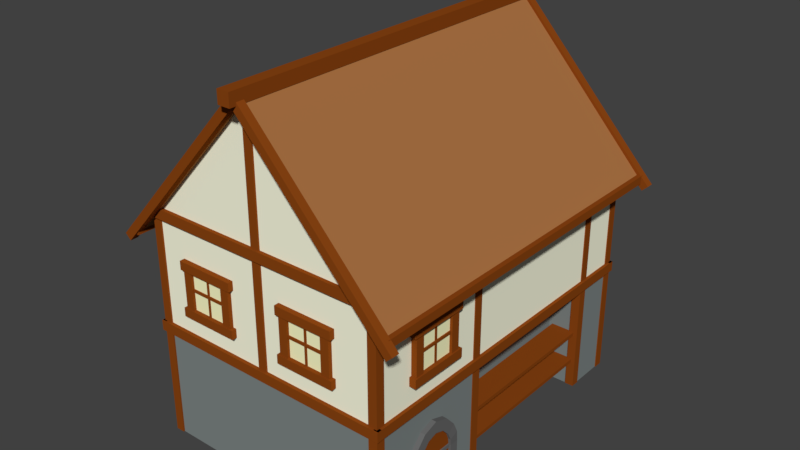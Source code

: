 # Source: Bakery.blend  (saved by Blender 2.78.0; exported with 4.5.12 LTS)
import bpy
from mathutils import Matrix  # noqa: F401  (used for matrix-valued properties, if any)

bpy.ops.wm.read_factory_settings(use_empty=True)
scene = bpy.context.scene
scene.name = 'Scene'

# ---- collections
col_collection_1 = bpy.data.collections.new('Collection 1'); scene.collection.children.link(col_collection_1)

# ---- materials (node trees are filled in below, after node groups)
mat_base = bpy.data.materials.new('Base')
mat_base.alpha_threshold = 0.0
mat_base.use_transparent_shadow = False
mat_base.diffuse_color = (1.0, 1.0, 0.7835, 1.0)
mat_base.roughness = 0.5
mat_base2 = bpy.data.materials.new('Base2')
mat_base2.alpha_threshold = 0.0
mat_base2.use_transparent_shadow = False
mat_base2.diffuse_color = (0.2122, 0.2423, 0.2384, 1.0)
mat_base2.roughness = 0.5
mat_roof = bpy.data.materials.new('Roof')
mat_roof.alpha_threshold = 0.0
mat_roof.use_transparent_shadow = False
mat_roof.diffuse_color = (0.402, 0.1683, 0.05613, 1.0)
mat_roof.roughness = 0.5
mat_wood = bpy.data.materials.new('Wood')
mat_wood.alpha_threshold = 0.0
mat_wood.use_transparent_shadow = False
mat_wood.diffuse_color = (0.2582, 0.05951, 0.006512, 1.0)
mat_wood.roughness = 0.5
mat_window = bpy.data.materials.new('Window')
mat_window.alpha_threshold = 0.0
mat_window.use_transparent_shadow = False
mat_window.diffuse_color = (1.0, 1.0, 0.6038, 1.0)
mat_window.roughness = 0.5
mat_dooredge = bpy.data.materials.new('DoorEdge')
mat_dooredge.alpha_threshold = 0.0
mat_dooredge.use_transparent_shadow = False
mat_dooredge.diffuse_color = (0.1413, 0.1413, 0.1413, 1.0)
mat_dooredge.roughness = 0.5

# ---- material node trees

# ---- world
world_world = bpy.data.worlds.new('World'); scene.world = world_world
world_world.color = (0.05088, 0.05088, 0.05088)
world_world.use_sun_shadow = False
world_world.sun_shadow_jitter_overblur = 0.0
world_world.cycles.sampling_method = 'MANUAL'

# ---- meshes
me_cube_001 = bpy.data.meshes.new('Cube.001')
me_cube_001.from_pydata([(-5.17, -4.362, -5.905), (-5.17, -4.362, 2.741), (-5.17, 8.911, -5.905), (-5.17, 8.911, 2.741), (4.327, -4.362, -5.905), (4.327, -4.362, 2.741), (4.327, 8.911, -5.905), (4.327, 8.911, 2.741), (-0.3583, -4.362, 7.852), (-0.3583, 8.911, 7.852), (-0.4846, 8.911, 7.852), (-0.4846, -4.362, 7.852), (-0.4213, -4.762, 7.827), (-0.3099, -4.762, 7.983), (-0.4213, 9.351, 7.827), (-0.3099, 9.351, 7.983), (4.934, -4.733, 2.05), (5.064, -4.733, 2.173), (4.934, 9.322, 2.05), (5.064, 9.322, 2.173), (-0.5327, 9.351, 7.983), (-0.5327, -4.762, 7.983), (-5.777, 9.322, 1.961), (-5.907, 9.322, 2.084), (-5.777, -4.733, 1.961), (-5.907, -4.733, 2.084), (-3.901, -4.558, 1.175), (-3.901, -4.558, 1.511), (-3.901, -4.305, 1.175), (-3.901, -4.305, 1.511), (-1.619, -4.558, 1.175), (-1.619, -4.558, 1.511), (-1.619, -4.305, 1.175), (-1.619, -4.305, 1.511), (-3.901, -4.558, -0.5852), (-3.901, -4.558, -0.2494), (-3.901, -4.305, -0.5852), (-3.901, -4.305, -0.2494), (-1.619, -4.558, -0.5852), (-1.619, -4.558, -0.2494), (-1.619, -4.305, -0.5852), (-1.619, -4.305, -0.2494), (-2.078, -4.509, 1.415), (-1.742, -4.509, 1.415), (-2.078, -4.256, 1.415), (-1.742, -4.256, 1.415), (-2.078, -4.509, -0.3798), (-1.742, -4.509, -0.3798), (-2.078, -4.256, -0.3798), (-1.742, -4.256, -0.3798), (-3.805, -4.509, 1.415), (-3.469, -4.509, 1.415), (-3.805, -4.256, 1.415), (-3.469, -4.256, 1.415), (-3.805, -4.509, -0.3798), (-3.469, -4.509, -0.3798), (-3.805, -4.256, -0.3798), (-3.469, -4.256, -0.3798), (-3.58, -4.454, 0.5527), (-1.967, -4.454, 0.5527), (-3.58, -4.368, 0.5527), (-1.967, -4.368, 0.5527), (-3.58, -4.454, 0.4497), (-1.967, -4.454, 0.4497), (-3.58, -4.368, 0.4497), (-1.967, -4.368, 0.4497), (-2.722, -4.423, 1.308), (-2.722, -4.423, -0.3051), (-2.722, -4.337, 1.308), (-2.722, -4.337, -0.3051), (-2.825, -4.423, 1.308), (-2.825, -4.423, -0.3051), (-2.825, -4.337, 1.308), (-2.825, -4.337, -0.3051), (-3.687, -4.405, 1.245), (-1.863, -4.405, 1.245), (-3.687, -4.359, 1.245), (-1.863, -4.359, 1.245), (-3.687, -4.405, -0.3362), (-1.863, -4.405, -0.3362), (-3.687, -4.359, -0.3362), (-1.863, -4.359, -0.3362), (4.515, -2.907, -5.902), (4.515, -2.907, -3.849), (4.209, -2.907, -5.902), (4.209, -2.907, -3.849), (4.515, -2.566, -5.902), (4.515, -2.566, -3.849), (4.209, -2.566, -5.902), (4.209, -2.566, -3.849), (4.515, -2.7, -3.066), (4.209, -2.7, -3.066), (4.209, -2.432, -3.345), (4.515, -2.432, -3.345), (4.515, -2.318, -2.638), (4.209, -2.318, -2.638), (4.209, -2.135, -3.018), (4.515, -2.135, -3.018), (4.515, -1.771, -2.454), (4.209, -1.771, -2.454), (4.209, -1.771, -2.903), (4.515, -1.771, -2.903), (4.528, -2.867, -3.452), (4.196, -2.867, -3.452), (4.528, -2.537, -3.603), (4.196, -2.537, -3.603), (4.515, -0.6347, -5.902), (4.515, -0.6347, -3.849), (4.209, -0.6347, -5.902), (4.209, -0.6347, -3.849), (4.515, -0.976, -5.902), (4.515, -0.976, -3.849), (4.209, -0.976, -5.902), (4.209, -0.976, -3.849), (4.515, -0.8415, -3.066), (4.209, -0.8415, -3.066), (4.209, -1.11, -3.345), (4.515, -1.11, -3.345), (4.515, -1.224, -2.638), (4.209, -1.224, -2.638), (4.209, -1.407, -3.018), (4.515, -1.407, -3.018), (4.528, -0.6745, -3.452), (4.196, -0.6745, -3.452), (4.528, -1.005, -3.603), (4.196, -1.005, -3.603), (4.421, -2.645, -5.898), (4.421, -2.645, -3.198), (4.224, -2.645, -5.898), (4.224, -2.645, -3.198), (4.421, -0.8948, -5.898), (4.421, -0.8948, -3.198), (4.224, -0.8948, -5.898), (4.224, -0.8948, -3.198), (4.224, -1.77, -5.898), (4.224, -1.77, -2.698), (4.421, -1.77, -5.898), (4.421, -1.77, -2.698), (4.461, -2.659, -3.817), (4.461, -0.8995, -3.817), (4.336, -2.659, -3.817), (4.336, -0.8995, -3.817), (4.461, -2.659, -3.953), (4.461, -0.8995, -3.953), (4.336, -2.659, -3.953), (4.336, -0.8995, -3.953), (4.461, -2.659, -4.571), (4.461, -0.8995, -4.571), (4.336, -2.659, -4.571), (4.336, -0.8995, -4.571), (4.461, -2.659, -4.708), (4.461, -0.8995, -4.708), (4.336, -2.659, -4.708), (4.336, -0.8995, -4.708), (4.461, -2.659, -5.243), (4.461, -0.8995, -5.243), (4.336, -2.659, -5.243), (4.336, -0.8995, -5.243), (4.461, -2.659, -5.38), (4.461, -0.8995, -5.38), (4.336, -2.659, -5.38), (4.336, -0.8995, -5.38), (0.4225, -4.558, 1.175), (0.4225, -4.558, 1.511), (0.4225, -4.305, 1.175), (0.4225, -4.305, 1.511), (2.705, -4.558, 1.175), (2.705, -4.558, 1.511), (2.705, -4.305, 1.175), (2.705, -4.305, 1.511), (0.4225, -4.558, -0.5852), (0.4225, -4.558, -0.2494), (0.4225, -4.305, -0.5852), (0.4225, -4.305, -0.2494), (2.705, -4.558, -0.5852), (2.705, -4.558, -0.2494), (2.705, -4.305, -0.5852), (2.705, -4.305, -0.2494), (2.246, -4.509, 1.415), (2.582, -4.509, 1.415), (2.246, -4.256, 1.415), (2.582, -4.256, 1.415), (2.246, -4.509, -0.3798), (2.582, -4.509, -0.3798), (2.246, -4.256, -0.3798), (2.582, -4.256, -0.3798), (0.5186, -4.509, 1.415), (0.8544, -4.509, 1.415), (0.5186, -4.256, 1.415), (0.8544, -4.256, 1.415), (0.5186, -4.509, -0.3798), (0.8544, -4.509, -0.3798), (0.5186, -4.256, -0.3798), (0.8544, -4.256, -0.3798), (0.7441, -4.454, 0.5527), (2.357, -4.454, 0.5527), (0.7441, -4.368, 0.5527), (2.357, -4.368, 0.5527), (0.7441, -4.454, 0.4497), (2.357, -4.454, 0.4497), (0.7441, -4.368, 0.4497), (2.357, -4.368, 0.4497), (1.602, -4.423, 1.308), (1.602, -4.423, -0.3051), (1.602, -4.337, 1.308), (1.602, -4.337, -0.3051), (1.499, -4.423, 1.308), (1.499, -4.423, -0.3051), (1.499, -4.337, 1.308), (1.499, -4.337, -0.3051), (0.6366, -4.405, 1.245), (2.46, -4.405, 1.245), (0.6366, -4.359, 1.245), (2.46, -4.359, 1.245), (0.6366, -4.405, -0.3362), (2.46, -4.405, -0.3362), (0.6366, -4.359, -0.3362), (2.46, -4.359, -0.3362), (4.585, -2.893, 1.175), (4.585, -2.893, 1.511), (4.332, -2.893, 1.175), (4.332, -2.893, 1.511), (4.585, -0.6102, 1.175), (4.585, -0.6102, 1.511), (4.332, -0.6102, 1.175), (4.332, -0.6102, 1.511), (4.585, -2.893, -0.5852), (4.585, -2.893, -0.2494), (4.332, -2.893, -0.5852), (4.332, -2.893, -0.2494), (4.585, -0.6102, -0.5852), (4.585, -0.6102, -0.2494), (4.332, -0.6102, -0.5852), (4.332, -0.6102, -0.2494), (4.536, -1.069, 1.415), (4.536, -0.7333, 1.415), (4.283, -1.069, 1.415), (4.283, -0.7333, 1.415), (4.536, -1.069, -0.3798), (4.536, -0.7333, -0.3798), (4.283, -1.069, -0.3798), (4.283, -0.7333, -0.3798), (4.536, -2.796, 1.415), (4.536, -2.461, 1.415), (4.283, -2.796, 1.415), (4.283, -2.461, 1.415), (4.536, -2.796, -0.3798), (4.536, -2.461, -0.3798), (4.283, -2.796, -0.3798), (4.283, -2.461, -0.3798), (4.481, -2.571, 0.5527), (4.481, -0.9584, 0.5527), (4.395, -2.571, 0.5527), (4.395, -0.9584, 0.5527), (4.481, -2.571, 0.4497), (4.481, -0.9584, 0.4497), (4.395, -2.571, 0.4497), (4.395, -0.9584, 0.4497), (4.45, -1.713, 1.308), (4.45, -1.713, -0.3051), (4.364, -1.713, 1.308), (4.364, -1.713, -0.3051), (4.45, -1.816, 1.308), (4.45, -1.816, -0.3051), (4.364, -1.816, 1.308), (4.364, -1.816, -0.3051), (4.432, -2.678, 1.245), (4.432, -0.8548, 1.245), (4.386, -2.678, 1.245), (4.386, -0.8548, 1.245), (4.432, -2.678, -0.3362), (4.432, -0.8548, -0.3362), (4.386, -2.678, -0.3362), (4.386, -0.8548, -0.3362), (4.258, -4.464, -1.695), (4.258, -4.464, -1.309), (4.258, 8.977, -1.695), (4.258, 8.977, -1.309), (4.452, -4.464, -1.695), (4.452, -4.464, -1.309), (4.452, 8.977, -1.695), (4.452, 8.977, -1.309), (-5.276, -4.464, -1.695), (-5.276, -4.464, -1.309), (-5.276, 8.977, -1.695), (-5.276, 8.977, -1.309), (-5.082, -4.464, -1.695), (-5.082, -4.464, -1.309), (-5.082, 8.977, -1.695), (-5.082, 8.977, -1.309), (4.453, -4.5, -1.695), (4.453, -4.5, -1.309), (-5.271, -4.5, -1.695), (-5.271, -4.5, -1.309), (4.453, -4.306, -1.695), (4.453, -4.306, -1.309), (-5.271, -4.306, -1.695), (-5.271, -4.306, -1.309), (4.453, 8.789, -1.695), (4.453, 8.789, -1.309), (-5.271, 8.789, -1.695), (-5.271, 8.789, -1.309), (4.453, 8.984, -1.695), (4.453, 8.984, -1.309), (-5.271, 8.984, -1.695), (-5.271, 8.984, -1.309), (4.023, -4.419, -5.899), (4.023, -4.419, 3.152), (4.023, -4.079, -5.899), (4.023, -4.079, 3.152), (4.363, -4.419, -5.899), (4.363, -4.419, 2.775), (4.363, -4.079, -5.899), (4.363, -4.079, 2.775), (-5.201, -4.419, -5.899), (-5.201, -4.419, 2.775), (-5.201, -4.079, -5.899), (-5.201, -4.079, 2.775), (-4.861, -4.419, -5.899), (-4.861, -4.419, 3.057), (-4.861, -4.079, -5.899), (-4.861, -4.079, 3.057), (4.023, 8.602, -5.899), (4.023, 8.602, 3.152), (4.023, 8.942, -5.899), (4.023, 8.942, 3.152), (4.363, 8.602, -5.899), (4.363, 8.602, 2.775), (4.363, 8.942, -5.899), (4.363, 8.942, 2.775), (-5.201, 8.606, -5.899), (-5.201, 8.606, 2.775), (-5.201, 8.946, -5.899), (-5.201, 8.946, 2.775), (-4.861, 8.606, -5.899), (-4.861, 8.606, 3.057), (-4.861, 8.946, -5.899), (-4.861, 8.946, 3.057), (4.453, -4.5, 2.684), (4.145, -4.5, 3.07), (-5.271, -4.5, 2.684), (-4.963, -4.5, 3.07), (4.453, -4.306, 2.684), (4.145, -4.306, 3.07), (-5.271, -4.306, 2.684), (-4.963, -4.306, 3.07), (-0.6015, -4.419, -1.479), (-0.6015, -4.419, 7.835), (-0.6015, -4.079, -1.479), (-0.6015, -4.079, 7.835), (-0.2615, -4.419, -1.479), (-0.2615, -4.419, 7.835), (-0.2615, -4.079, -1.479), (-0.2615, -4.079, 7.835), (-5.17, -4.362, -1.554), (-5.17, 8.911, -1.554), (4.327, 8.911, -1.554), (4.327, -4.362, -1.554), (-5.444, 1.178, 1.175), (-5.444, 1.178, 1.511), (-5.191, 1.178, 1.175), (-5.191, 1.178, 1.511), (-5.444, -1.104, 1.175), (-5.444, -1.104, 1.511), (-5.191, -1.104, 1.175), (-5.191, -1.104, 1.511), (-5.444, 1.178, -0.5852), (-5.444, 1.178, -0.2494), (-5.191, 1.178, -0.5852), (-5.191, 1.178, -0.2494), (-5.444, -1.104, -0.5852), (-5.444, -1.104, -0.2494), (-5.191, -1.104, -0.5852), (-5.191, -1.104, -0.2494), (-5.395, -0.6455, 1.415), (-5.395, -0.9813, 1.415), (-5.142, -0.6455, 1.415), (-5.142, -0.9813, 1.415), (-5.395, -0.6455, -0.3798), (-5.395, -0.9813, -0.3798), (-5.142, -0.6455, -0.3798), (-5.142, -0.9813, -0.3798), (-5.395, 1.082, 1.415), (-5.395, 0.746, 1.415), (-5.142, 1.082, 1.415), (-5.142, 0.746, 1.415), (-5.395, 1.082, -0.3798), (-5.395, 0.746, -0.3798), (-5.142, 1.082, -0.3798), (-5.142, 0.746, -0.3798), (-5.34, 0.8563, 0.5527), (-5.34, -0.7563, 0.5527), (-5.254, 0.8563, 0.5527), (-5.254, -0.7563, 0.5527), (-5.34, 0.8563, 0.4497), (-5.34, -0.7563, 0.4497), (-5.254, 0.8563, 0.4497), (-5.254, -0.7563, 0.4497), (-5.309, -0.001484, 1.308), (-5.309, -0.001484, -0.3051), (-5.223, -0.001484, 1.308), (-5.223, -0.001484, -0.3051), (-5.309, 0.1015, 1.308), (-5.309, 0.1015, -0.3051), (-5.223, 0.1015, 1.308), (-5.223, 0.1015, -0.3051), (-5.291, 0.9638, 1.245), (-5.291, -0.8599, 1.245), (-5.245, 0.9638, 1.245), (-5.245, -0.8599, 1.245), (-5.291, 0.9638, -0.3362), (-5.291, -0.8599, -0.3362), (-5.245, 0.9638, -0.3362), (-5.245, -0.8599, -0.3362), (-5.444, 5.746, 1.175), (-5.444, 5.746, 1.511), (-5.191, 5.746, 1.175), (-5.191, 5.746, 1.511), (-5.444, 3.464, 1.175), (-5.444, 3.464, 1.511), (-5.191, 3.464, 1.175), (-5.191, 3.464, 1.511), (-5.444, 5.746, -0.5852), (-5.444, 5.746, -0.2494), (-5.191, 5.746, -0.5852), (-5.191, 5.746, -0.2494), (-5.444, 3.464, -0.5852), (-5.444, 3.464, -0.2494), (-5.191, 3.464, -0.5852), (-5.191, 3.464, -0.2494), (-5.395, 3.923, 1.415), (-5.395, 3.587, 1.415), (-5.142, 3.923, 1.415), (-5.142, 3.587, 1.415), (-5.395, 3.923, -0.3798), (-5.395, 3.587, -0.3798), (-5.142, 3.923, -0.3798), (-5.142, 3.587, -0.3798), (-5.395, 5.65, 1.415), (-5.395, 5.314, 1.415), (-5.142, 5.65, 1.415), (-5.142, 5.314, 1.415), (-5.395, 5.65, -0.3798), (-5.395, 5.314, -0.3798), (-5.142, 5.65, -0.3798), (-5.142, 5.314, -0.3798), (-5.34, 5.424, 0.5527), (-5.34, 3.812, 0.5527), (-5.254, 5.424, 0.5527), (-5.254, 3.812, 0.5527), (-5.34, 5.424, 0.4497), (-5.34, 3.812, 0.4497), (-5.254, 5.424, 0.4497), (-5.254, 3.812, 0.4497), (-5.309, 4.567, 1.308), (-5.309, 4.567, -0.3051), (-5.223, 4.567, 1.308), (-5.223, 4.567, -0.3051), (-5.309, 4.67, 1.308), (-5.309, 4.67, -0.3051), (-5.223, 4.67, 1.308), (-5.223, 4.67, -0.3051), (-5.291, 5.532, 1.245), (-5.291, 3.708, 1.245), (-5.245, 5.532, 1.245), (-5.245, 3.708, 1.245), (-5.291, 5.532, -0.3362), (-5.291, 3.708, -0.3362), (-5.245, 5.532, -0.3362), (-5.245, 3.708, -0.3362), (-0.6491, -5.217, 7.864), (-0.6491, -5.217, 8.347), (-0.6491, 9.974, 7.864), (-0.6491, 9.974, 8.347), (-0.1714, -5.217, 7.864), (-0.1714, -5.217, 8.347), (-0.1714, 9.974, 7.864), (-0.1714, 9.974, 8.347), (4.822, -4.761, 1.998), (4.822, -4.761, 2.305), (4.822, 9.334, 1.998), (4.822, 9.334, 2.305), (5.126, -4.761, 1.998), (5.126, -4.761, 2.305), (5.126, 9.334, 1.998), (5.126, 9.334, 2.305), (-5.969, -4.761, 1.93), (-5.969, -4.761, 2.237), (-5.969, 9.334, 1.93), (-5.969, 9.334, 2.237), (-5.665, -4.761, 1.93), (-5.665, -4.761, 2.237), (-5.665, 9.334, 1.93), (-5.665, 9.334, 2.237), (-0.2992, -4.834, 7.94), (-0.5265, -4.834, 8.148), (-6.037, -4.834, 1.643), (-6.264, -4.834, 1.85), (-0.2992, -4.531, 7.94), (-0.5265, -4.531, 8.148), (-6.037, -4.531, 1.643), (-6.264, -4.531, 1.85), (5.199, -4.968, 1.757), (5.424, -4.968, 1.966), (-0.5741, -4.968, 7.963), (-0.349, -4.968, 8.173), (5.199, -4.664, 1.757), (5.424, -4.664, 1.966), (-0.5741, -4.664, 7.963), (-0.349, -4.664, 8.173), (5.199, 9.229, 1.757), (5.424, 9.229, 1.966), (-0.5741, 9.229, 7.963), (-0.349, 9.229, 8.173), (5.199, 9.533, 1.757), (5.424, 9.533, 1.966), (-0.5741, 9.533, 7.963), (-0.349, 9.533, 8.173), (-0.2992, 9.194, 7.94), (-0.5265, 9.194, 8.148), (-6.037, 9.194, 1.643), (-6.264, 9.194, 1.85), (-0.2992, 9.498, 7.94), (-0.5265, 9.498, 8.148), (-6.037, 9.498, 1.643), (-6.264, 9.498, 1.85), (4.327, 6.963, -1.554), (-0.3583, 6.963, 7.852), (4.327, 6.963, 2.741), (-5.17, 6.963, -5.905), (-5.17, 6.963, -1.554), (-0.4846, 6.963, 7.852), (4.327, 6.963, -5.905), (-5.17, 6.963, 2.741), (-5.17, 0.6642, -5.905), (-5.17, 0.6642, 2.741), (4.327, 0.6642, -5.905), (4.327, 0.6642, 2.741), (-0.3583, 0.6642, 7.852), (-0.4846, 0.6642, 7.852), (4.327, 0.6642, -1.554), (-5.17, 0.6642, -1.554), (3.13, 6.963, -1.554), (3.13, 6.963, -5.905), (3.13, 0.6642, -5.905), (3.13, 0.6642, -1.554), (3.255, 0.2632, -3.7), (3.255, 0.2632, -3.556), (3.255, 7.484, -3.7), (3.255, 7.484, -3.556), (4.205, 0.2632, -3.7), (4.205, 0.2632, -3.556), (4.205, 7.484, -3.7), (4.205, 7.484, -3.556), (3.255, 0.2632, -4.885), (3.255, 0.2632, -4.741), (3.255, 7.484, -4.885), (3.255, 7.484, -4.741), (4.205, 0.2632, -4.885), (4.205, 0.2632, -4.741), (4.205, 7.484, -4.885), (4.205, 7.484, -4.741), (4.023, 0.3554, -5.899), (4.023, 0.3554, 3.152), (4.023, 0.6955, -5.899), (4.023, 0.6955, 3.152), (4.363, 0.3554, -5.899), (4.363, 0.3554, 2.775), (4.363, 0.6955, -5.899), (4.363, 0.6955, 2.775), (4.023, 6.918, -5.899), (4.023, 6.918, 3.152), (4.023, 7.258, -5.899), (4.023, 7.258, 3.152), (4.363, 6.918, -5.899), (4.363, 6.918, 2.775), (4.363, 7.258, -5.899), (4.363, 7.258, 2.775)], [], [(530, 533, 3, 355), (355, 3, 7, 356), (540, 537, 5, 357), (357, 5, 1, 354), (534, 536, 4, 0), (531, 527, 9, 10), (7, 3, 10, 9), (528, 7, 9, 527), (1, 5, 8, 11), (535, 1, 11, 539), (12, 13, 21), (14, 15, 19, 18), (18, 19, 17, 16), (16, 17, 13, 12), (14, 18, 16, 12), (19, 15, 13, 17), (14, 20, 15), (12, 21, 25, 24), (24, 25, 23, 22), (22, 23, 20, 14), (12, 24, 22, 14), (25, 21, 20, 23), (13, 15, 20, 21), (26, 27, 29, 28), (28, 29, 33, 32), (32, 33, 31, 30), (30, 31, 27, 26), (28, 32, 30, 26), (33, 29, 27, 31), (34, 35, 37, 36), (36, 37, 41, 40), (40, 41, 39, 38), (38, 39, 35, 34), (36, 40, 38, 34), (41, 37, 35, 39), (42, 43, 45, 44), (44, 45, 49, 48), (48, 49, 47, 46), (46, 47, 43, 42), (44, 48, 46, 42), (49, 45, 43, 47), (50, 51, 53, 52), (52, 53, 57, 56), (56, 57, 55, 54), (54, 55, 51, 50), (52, 56, 54, 50), (57, 53, 51, 55), (58, 59, 61, 60), (60, 61, 65, 64), (64, 65, 63, 62), (62, 63, 59, 58), (60, 64, 62, 58), (65, 61, 59, 63), (66, 67, 69, 68), (68, 69, 73, 72), (72, 73, 71, 70), (70, 71, 67, 66), (68, 72, 70, 66), (73, 69, 67, 71), (74, 75, 77, 76), (76, 77, 81, 80), (80, 81, 79, 78), (78, 79, 75, 74), (76, 80, 78, 74), (81, 77, 75, 79), (82, 83, 85, 84), (84, 85, 89, 88), (88, 89, 87, 86), (86, 87, 83, 82), (84, 88, 86, 82), (103, 102, 90, 91), (90, 93, 97, 94), (102, 104, 93, 90), (105, 103, 91, 92), (104, 105, 92, 93), (97, 96, 100, 101), (92, 91, 95, 96), (93, 92, 96, 97), (91, 90, 94, 95), (95, 94, 98, 99), (94, 97, 101, 98), (96, 95, 99, 100), (87, 89, 105, 104), (89, 85, 103, 105), (83, 87, 104, 102), (85, 83, 102, 103), (106, 108, 109, 107), (108, 112, 113, 109), (112, 110, 111, 113), (110, 106, 107, 111), (108, 106, 110, 112), (123, 115, 114, 122), (114, 118, 121, 117), (122, 114, 117, 124), (125, 116, 115, 123), (124, 117, 116, 125), (121, 101, 100, 120), (116, 120, 119, 115), (117, 121, 120, 116), (115, 119, 118, 114), (119, 99, 98, 118), (118, 98, 101, 121), (120, 100, 99, 119), (111, 124, 125, 113), (113, 125, 123, 109), (107, 122, 124, 111), (109, 123, 122, 107), (126, 127, 129, 128), (134, 135, 133, 132), (132, 133, 131, 130), (136, 137, 127, 126), (134, 132, 130, 136), (135, 129, 127, 137), (133, 135, 137, 131), (128, 134, 136, 126), (130, 131, 137, 136), (128, 129, 135, 134), (138, 139, 141, 140), (140, 141, 145, 144), (144, 145, 143, 142), (142, 143, 139, 138), (140, 144, 142, 138), (145, 141, 139, 143), (146, 147, 149, 148), (148, 149, 153, 152), (152, 153, 151, 150), (150, 151, 147, 146), (148, 152, 150, 146), (153, 149, 147, 151), (154, 155, 157, 156), (156, 157, 161, 160), (160, 161, 159, 158), (158, 159, 155, 154), (156, 160, 158, 154), (161, 157, 155, 159), (162, 163, 165, 164), (164, 165, 169, 168), (168, 169, 167, 166), (166, 167, 163, 162), (164, 168, 166, 162), (169, 165, 163, 167), (170, 171, 173, 172), (172, 173, 177, 176), (176, 177, 175, 174), (174, 175, 171, 170), (172, 176, 174, 170), (177, 173, 171, 175), (178, 179, 181, 180), (180, 181, 185, 184), (184, 185, 183, 182), (182, 183, 179, 178), (180, 184, 182, 178), (185, 181, 179, 183), (186, 187, 189, 188), (188, 189, 193, 192), (192, 193, 191, 190), (190, 191, 187, 186), (188, 192, 190, 186), (193, 189, 187, 191), (194, 195, 197, 196), (196, 197, 201, 200), (200, 201, 199, 198), (198, 199, 195, 194), (196, 200, 198, 194), (201, 197, 195, 199), (202, 203, 205, 204), (204, 205, 209, 208), (208, 209, 207, 206), (206, 207, 203, 202), (204, 208, 206, 202), (209, 205, 203, 207), (210, 211, 213, 212), (212, 213, 217, 216), (216, 217, 215, 214), (214, 215, 211, 210), (212, 216, 214, 210), (217, 213, 211, 215), (218, 219, 221, 220), (220, 221, 225, 224), (224, 225, 223, 222), (222, 223, 219, 218), (220, 224, 222, 218), (225, 221, 219, 223), (226, 227, 229, 228), (228, 229, 233, 232), (232, 233, 231, 230), (230, 231, 227, 226), (228, 232, 230, 226), (233, 229, 227, 231), (234, 235, 237, 236), (236, 237, 241, 240), (240, 241, 239, 238), (238, 239, 235, 234), (236, 240, 238, 234), (241, 237, 235, 239), (242, 243, 245, 244), (244, 245, 249, 248), (248, 249, 247, 246), (246, 247, 243, 242), (244, 248, 246, 242), (249, 245, 243, 247), (250, 251, 253, 252), (252, 253, 257, 256), (256, 257, 255, 254), (254, 255, 251, 250), (252, 256, 254, 250), (257, 253, 251, 255), (258, 259, 261, 260), (260, 261, 265, 264), (264, 265, 263, 262), (262, 263, 259, 258), (260, 264, 262, 258), (265, 261, 259, 263), (266, 267, 269, 268), (268, 269, 273, 272), (272, 273, 271, 270), (270, 271, 267, 266), (268, 272, 270, 266), (273, 269, 267, 271), (274, 275, 277, 276), (276, 277, 281, 280), (280, 281, 279, 278), (278, 279, 275, 274), (276, 280, 278, 274), (281, 277, 275, 279), (282, 283, 285, 284), (284, 285, 289, 288), (288, 289, 287, 286), (286, 287, 283, 282), (284, 288, 286, 282), (289, 285, 283, 287), (290, 291, 293, 292), (292, 293, 297, 296), (296, 297, 295, 294), (294, 295, 291, 290), (292, 296, 294, 290), (297, 293, 291, 295), (298, 299, 301, 300), (300, 301, 305, 304), (304, 305, 303, 302), (302, 303, 299, 298), (300, 304, 302, 298), (305, 301, 299, 303), (306, 307, 309, 308), (308, 309, 313, 312), (312, 313, 311, 310), (310, 311, 307, 306), (308, 312, 310, 306), (313, 309, 307, 311), (314, 315, 317, 316), (316, 317, 321, 320), (320, 321, 319, 318), (318, 319, 315, 314), (316, 320, 318, 314), (321, 317, 315, 319), (322, 323, 325, 324), (324, 325, 329, 328), (328, 329, 327, 326), (326, 327, 323, 322), (324, 328, 326, 322), (329, 325, 323, 327), (330, 331, 333, 332), (332, 333, 337, 336), (336, 337, 335, 334), (334, 335, 331, 330), (332, 336, 334, 330), (337, 333, 331, 335), (338, 339, 341, 340), (340, 341, 345, 344), (344, 345, 343, 342), (342, 343, 339, 338), (340, 344, 342, 338), (345, 341, 339, 343), (346, 347, 349, 348), (348, 349, 353, 352), (352, 353, 351, 350), (350, 351, 347, 346), (348, 352, 350, 346), (353, 349, 347, 351), (4, 357, 354, 0), (536, 540, 357, 4), (2, 355, 356, 6), (529, 530, 355, 2), (358, 359, 361, 360), (360, 361, 365, 364), (364, 365, 363, 362), (362, 363, 359, 358), (360, 364, 362, 358), (365, 361, 359, 363), (366, 367, 369, 368), (368, 369, 373, 372), (372, 373, 371, 370), (370, 371, 367, 366), (368, 372, 370, 366), (373, 369, 367, 371), (374, 375, 377, 376), (376, 377, 381, 380), (380, 381, 379, 378), (378, 379, 375, 374), (376, 380, 378, 374), (381, 377, 375, 379), (382, 383, 385, 384), (384, 385, 389, 388), (388, 389, 387, 386), (386, 387, 383, 382), (384, 388, 386, 382), (389, 385, 383, 387), (390, 391, 393, 392), (392, 393, 397, 396), (396, 397, 395, 394), (394, 395, 391, 390), (392, 396, 394, 390), (397, 393, 391, 395), (398, 399, 401, 400), (400, 401, 405, 404), (404, 405, 403, 402), (402, 403, 399, 398), (400, 404, 402, 398), (405, 401, 399, 403), (406, 407, 409, 408), (408, 409, 413, 412), (412, 413, 411, 410), (410, 411, 407, 406), (408, 412, 410, 406), (413, 409, 407, 411), (414, 415, 417, 416), (416, 417, 421, 420), (420, 421, 419, 418), (418, 419, 415, 414), (416, 420, 418, 414), (421, 417, 415, 419), (422, 423, 425, 424), (424, 425, 429, 428), (428, 429, 427, 426), (426, 427, 423, 422), (424, 428, 426, 422), (429, 425, 423, 427), (430, 431, 433, 432), (432, 433, 437, 436), (436, 437, 435, 434), (434, 435, 431, 430), (432, 436, 434, 430), (437, 433, 431, 435), (438, 439, 441, 440), (440, 441, 445, 444), (444, 445, 443, 442), (442, 443, 439, 438), (440, 444, 442, 438), (445, 441, 439, 443), (446, 447, 449, 448), (448, 449, 453, 452), (452, 453, 451, 450), (450, 451, 447, 446), (448, 452, 450, 446), (453, 449, 447, 451), (454, 455, 457, 456), (456, 457, 461, 460), (460, 461, 459, 458), (458, 459, 455, 454), (456, 460, 458, 454), (461, 457, 455, 459), (462, 463, 465, 464), (464, 465, 469, 468), (468, 469, 467, 466), (466, 467, 463, 462), (464, 468, 466, 462), (469, 465, 463, 467), (470, 471, 473, 472), (472, 473, 477, 476), (476, 477, 475, 474), (474, 475, 471, 470), (472, 476, 474, 470), (477, 473, 471, 475), (478, 479, 481, 480), (480, 481, 485, 484), (484, 485, 483, 482), (482, 483, 479, 478), (480, 484, 482, 478), (485, 481, 479, 483), (486, 487, 489, 488), (488, 489, 493, 492), (492, 493, 491, 490), (490, 491, 487, 486), (488, 492, 490, 486), (493, 489, 487, 491), (494, 495, 497, 496), (496, 497, 501, 500), (500, 501, 499, 498), (498, 499, 495, 494), (496, 500, 498, 494), (501, 497, 495, 499), (502, 503, 505, 504), (504, 505, 509, 508), (508, 509, 507, 506), (506, 507, 503, 502), (504, 508, 506, 502), (509, 505, 503, 507), (510, 511, 513, 512), (512, 513, 517, 516), (516, 517, 515, 514), (514, 515, 511, 510), (512, 516, 514, 510), (517, 513, 511, 515), (518, 519, 521, 520), (520, 521, 525, 524), (524, 525, 523, 522), (522, 523, 519, 518), (520, 524, 522, 518), (525, 521, 519, 523), (534, 541, 530, 529), (2, 6, 532, 529), (356, 7, 528, 526), (6, 356, 526, 532), (537, 528, 527, 538), (3, 533, 531, 10), (0, 354, 541, 534), (532, 526, 542, 543), (533, 535, 539, 531), (5, 537, 538, 8), (11, 8, 538, 539), (532, 543, 544, 536, 534, 529), (526, 528, 537, 540), (354, 1, 535, 541), (539, 538, 527, 531), (541, 535, 533, 530), (543, 542, 545, 544), (526, 540, 545, 542), (540, 536, 544, 545), (546, 547, 549, 548), (548, 549, 553, 552), (552, 553, 551, 550), (550, 551, 547, 546), (548, 552, 550, 546), (553, 549, 547, 551), (554, 555, 557, 556), (556, 557, 561, 560), (560, 561, 559, 558), (558, 559, 555, 554), (556, 560, 558, 554), (561, 557, 555, 559), (562, 563, 565, 564), (564, 565, 569, 568), (568, 569, 567, 566), (566, 567, 563, 562), (564, 568, 566, 562), (569, 565, 563, 567), (570, 571, 573, 572), (572, 573, 577, 576), (576, 577, 575, 574), (574, 575, 571, 570), (572, 576, 574, 570), (577, 573, 571, 575)])
me_cube_001.polygons.foreach_set('material_index', [0, 0, 0, 0, 1, 0, 0, 0, 0, 0, 2, 2, 2, 2, 2, 2, 2, 2, 2, 2, 2, 2, 2, 3, 3, 3, 3, 3, 3, 3, 3, 3, 3, 3, 3, 3, 3, 3, 3, 3, 3, 3, 3, 3, 3, 3, 3, 3, 3, 3, 3, 3, 3, 3, 3, 3, 3, 3, 3, 4, 4, 4, 4, 4, 4, 5, 5, 5, 5, 5, 5, 5, 5, 5, 5, 5, 5, 5, 5, 5, 5, 5, 5, 5, 5, 5, 5, 5, 5, 5, 5, 5, 5, 5, 5, 5, 5, 5, 5, 5, 5, 5, 5, 5, 5, 5, 5, 3, 3, 3, 3, 3, 3, 3, 3, 3, 3, 5, 5, 5, 5, 5, 5, 5, 5, 5, 5, 5, 5, 5, 5, 5, 5, 5, 5, 3, 3, 3, 3, 3, 3, 3, 3, 3, 3, 3, 3, 3, 3, 3, 3, 3, 3, 3, 3, 3, 3, 3, 3, 3, 3, 3, 3, 3, 3, 3, 3, 3, 3, 3, 3, 4, 4, 4, 4, 4, 4, 3, 3, 3, 3, 3, 3, 3, 3, 3, 3, 3, 3, 3, 3, 3, 3, 3, 3, 3, 3, 3, 3, 3, 3, 3, 3, 3, 3, 3, 3, 3, 3, 3, 3, 3, 3, 4, 4, 4, 4, 4, 4, 3, 3, 3, 3, 3, 3, 3, 3, 3, 3, 3, 3, 3, 3, 3, 3, 3, 3, 3, 3, 3, 3, 3, 3, 3, 3, 3, 3, 3, 3, 3, 3, 3, 3, 3, 3, 3, 3, 3, 3, 3, 3, 3, 3, 3, 3, 3, 3, 3, 3, 3, 3, 3, 3, 3, 3, 3, 3, 3, 3, 1, 1, 1, 1, 3, 3, 3, 3, 3, 3, 3, 3, 3, 3, 3, 3, 3, 3, 3, 3, 3, 3, 3, 3, 3, 3, 3, 3, 3, 3, 3, 3, 3, 3, 3, 3, 3, 3, 3, 3, 4, 4, 4, 4, 4, 4, 3, 3, 3, 3, 3, 3, 3, 3, 3, 3, 3, 3, 3, 3, 3, 3, 3, 3, 3, 3, 3, 3, 3, 3, 3, 3, 3, 3, 3, 3, 3, 3, 3, 3, 3, 3, 4, 4, 4, 4, 4, 4, 3, 3, 3, 3, 3, 3, 3, 3, 3, 3, 3, 3, 3, 3, 3, 3, 3, 3, 3, 3, 3, 3, 3, 3, 3, 3, 3, 3, 3, 3, 3, 3, 3, 3, 3, 3, 3, 3, 3, 3, 3, 3, 1, 1, 0, 1, 0, 0, 1, 1, 0, 0, 0, 1, 0, 0, 0, 0, 1, 0, 1, 3, 3, 3, 3, 3, 3, 3, 3, 3, 3, 3, 3, 3, 3, 3, 3, 3, 3, 3, 3, 3, 3, 3, 3])
me_cube_001.materials.append(mat_base)
me_cube_001.materials.append(mat_base2)
me_cube_001.materials.append(mat_roof)
me_cube_001.materials.append(mat_wood)
me_cube_001.materials.append(mat_window)
me_cube_001.materials.append(mat_dooredge)
me_cube_001.use_remesh_preserve_volume = False
me_cube_001.use_remesh_preserve_attributes = False
me_cube_001.use_mirror_vertex_groups = False
me_cube_001.update()

# ---- objects
ob_bakery = bpy.data.objects.new('Bakery', me_cube_001)

# ---- transforms, parenting, visibility, modifiers, constraints
ob_bakery.location = (0.0, 0.0, 0.0)
ob_bakery.lineart.crease_threshold = 0.0

# ---- collection membership
col_collection_1.objects.link(ob_bakery)

# ---- scene / render settings (as saved in the file)
scene.frame_start = 1; scene.frame_end = 250; scene.frame_set(1)
scene.render.engine = 'BLENDER_EEVEE_NEXT'
scene.render.resolution_percentage = 50
scene.render.dither_intensity = 0.0
scene.cycles.use_denoising = False
scene.cycles.samples = 128
scene.cycles.sampling_pattern = 'TABULATED_SOBOL'
scene.cycles.light_sampling_threshold = 0.0
scene.cycles.use_adaptive_sampling = False
scene.cycles.use_light_tree = False
scene.cycles.blur_glossy = 0.0
scene.cycles.sample_clamp_indirect = 0.0
scene.view_settings.view_transform = 'Standard'
bpy.context.view_layer.update()

# ---- added for rendering (the .blend has no active camera and no usable light): camera, sun
cam_auto = bpy.data.cameras.new('AutoCamera')
cam_auto.lens = 50.0
cam_auto.sensor_width = 36.0
cam_auto.clip_end = 1000.0
ob_auto_camera = bpy.data.objects.new('AutoCamera', cam_auto)
scene.collection.objects.link(ob_auto_camera)
ob_auto_camera.location = (21.6793, -24.1408, 18.9007)
ob_auto_camera.rotation_euler = (1.09748, -7.21219e-08, 0.694738)
scene.camera = ob_auto_camera
light_auto_sun = bpy.data.lights.new('AutoSun', 'SUN')
light_auto_sun.energy = 3.0
light_auto_sun.angle = 0.0523599
ob_auto_sun = bpy.data.objects.new('AutoSun', light_auto_sun)
scene.collection.objects.link(ob_auto_sun)
ob_auto_sun.rotation_euler = (0.872665, 0.174533, 0.523599)
bpy.context.view_layer.update()
